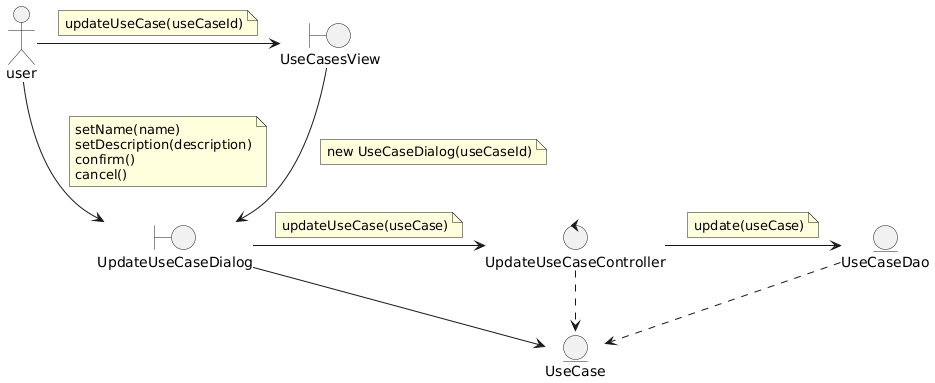

The diagram above was rendered by PlantUML. Its source (embedded in the PNG):
@startuml

actor user

boundary UseCasesView
boundary UpdateUseCaseDialog

control UpdateUseCaseController

entity UseCaseDao
entity UseCase

user -right-> UseCasesView
    note on link
        updateUseCase(useCaseId)
    end note
user -right-> UpdateUseCaseDialog
    note on link
        setName(name)
        setDescription(description)
        confirm()
        cancel()
    end note
UseCasesView -down-> UpdateUseCaseDialog
    note on link
        new UseCaseDialog(useCaseId)
    end note
UpdateUseCaseDialog -right-> UpdateUseCaseController
    note on link
        updateUseCase(useCase)
    end note
UpdateUseCaseDialog -right-> UseCase
UpdateUseCaseController -right-> UseCaseDao
    note on link
        update(useCase)
    end note

UpdateUseCaseController .down.> UseCase
UseCaseDao ..> UseCase

@enduml